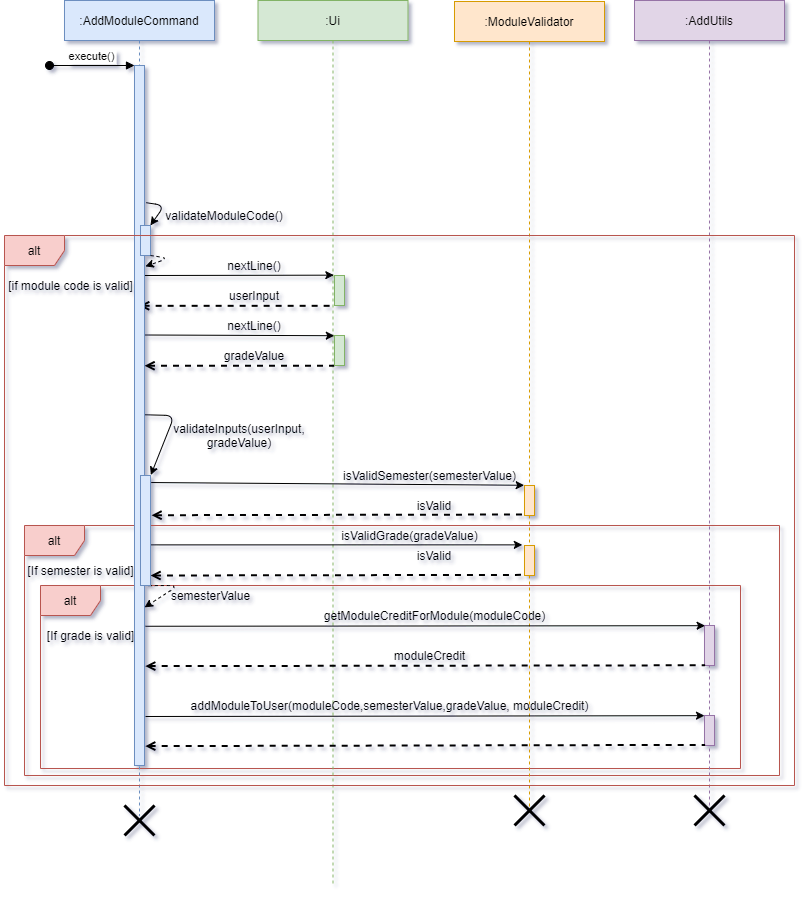

The diagram above was exported from draw.io. Its source (the exported page's mxGraphModel, read from the mxfile embedded in the PNG):
<mxGraphModel dx="1718" dy="635" grid="1" gridSize="10" guides="1" tooltips="1" connect="1" arrows="1" fold="1" page="1" pageScale="1" pageWidth="827" pageHeight="1169" math="0" shadow="0">
  <root>
    <mxCell id="0" />
    <mxCell id="1" parent="0" />
    <mxCell id="OehDhqGocTLMBrLsQ3r7-90" value="alt" style="shape=umlFrame;whiteSpace=wrap;html=1;fillColor=#f8cecc;strokeColor=#b85450;" vertex="1" parent="1">
      <mxGeometry x="46" y="610" width="700" height="183" as="geometry" />
    </mxCell>
    <mxCell id="OehDhqGocTLMBrLsQ3r7-87" value="alt" style="shape=umlFrame;whiteSpace=wrap;html=1;fillColor=#f8cecc;strokeColor=#b85450;" vertex="1" parent="1">
      <mxGeometry x="30" y="550" width="755" height="250" as="geometry" />
    </mxCell>
    <mxCell id="3nuBFxr9cyL0pnOWT2aG-1" value=":AddModuleCommand" style="shape=umlLifeline;perimeter=lifelinePerimeter;container=0;collapsible=0;recursiveResize=0;rounded=0;shadow=0;strokeWidth=1;fillColor=#dae8fc;strokeColor=#6c8ebf;" parent="1" vertex="1">
      <mxGeometry x="70" y="25" width="150" height="815" as="geometry" />
    </mxCell>
    <mxCell id="OehDhqGocTLMBrLsQ3r7-13" value=":Ui" style="shape=umlLifeline;perimeter=lifelinePerimeter;container=0;collapsible=0;recursiveResize=0;rounded=0;shadow=0;strokeWidth=1;fillColor=#d5e8d4;strokeColor=#82b366;" vertex="1" parent="1">
      <mxGeometry x="263.5" y="25" width="150" height="885" as="geometry" />
    </mxCell>
    <mxCell id="OehDhqGocTLMBrLsQ3r7-20" value="" style="endArrow=classic;html=1;exitX=1.179;exitY=0.196;exitDx=0;exitDy=0;exitPerimeter=0;entryX=0.989;entryY=-0.001;entryDx=0;entryDy=0;entryPerimeter=0;" edge="1" parent="1" source="3nuBFxr9cyL0pnOWT2aG-2" target="OehDhqGocTLMBrLsQ3r7-10">
      <mxGeometry width="50" height="50" relative="1" as="geometry">
        <mxPoint x="151.2600000000001" y="181.68" as="sourcePoint" />
        <mxPoint x="270" y="237" as="targetPoint" />
        <Array as="points">
          <mxPoint x="170" y="230" />
        </Array>
      </mxGeometry>
    </mxCell>
    <mxCell id="OehDhqGocTLMBrLsQ3r7-21" value="validateModuleCode()" style="text;html=1;strokeColor=none;fillColor=none;align=center;verticalAlign=middle;whiteSpace=wrap;rounded=0;" vertex="1" parent="1">
      <mxGeometry x="170" y="230" width="120" height="20" as="geometry" />
    </mxCell>
    <mxCell id="OehDhqGocTLMBrLsQ3r7-26" value="" style="endArrow=none;dashed=1;html=1;strokeWidth=2;entryX=-0.067;entryY=1.011;entryDx=0;entryDy=0;entryPerimeter=0;startArrow=open;startFill=0;" edge="1" parent="1" source="3nuBFxr9cyL0pnOWT2aG-1" target="OehDhqGocTLMBrLsQ3r7-14">
      <mxGeometry width="50" height="50" relative="1" as="geometry">
        <mxPoint x="230" y="260" as="sourcePoint" />
        <mxPoint x="280" y="210" as="targetPoint" />
      </mxGeometry>
    </mxCell>
    <mxCell id="OehDhqGocTLMBrLsQ3r7-28" value="" style="endArrow=none;dashed=1;html=1;strokeWidth=2;entryX=-0.033;entryY=1.011;entryDx=0;entryDy=0;entryPerimeter=0;exitX=1.3;exitY=0.179;exitDx=0;exitDy=0;exitPerimeter=0;startArrow=open;startFill=0;" edge="1" parent="1" target="OehDhqGocTLMBrLsQ3r7-25">
      <mxGeometry width="50" height="50" relative="1" as="geometry">
        <mxPoint x="150" y="390.22" as="sourcePoint" />
        <mxPoint x="356.33000000000004" y="390" as="targetPoint" />
      </mxGeometry>
    </mxCell>
    <mxCell id="OehDhqGocTLMBrLsQ3r7-31" value="" style="endArrow=classic;html=1;entryX=-0.067;entryY=-0.011;entryDx=0;entryDy=0;entryPerimeter=0;exitX=1.033;exitY=0.3;exitDx=0;exitDy=0;exitPerimeter=0;" edge="1" parent="1" source="3nuBFxr9cyL0pnOWT2aG-2" target="OehDhqGocTLMBrLsQ3r7-14">
      <mxGeometry width="50" height="50" relative="1" as="geometry">
        <mxPoint x="250" y="260" as="sourcePoint" />
        <mxPoint x="300" y="210" as="targetPoint" />
      </mxGeometry>
    </mxCell>
    <mxCell id="OehDhqGocTLMBrLsQ3r7-32" value="" style="endArrow=classic;html=1;exitX=1.067;exitY=0.385;exitDx=0;exitDy=0;exitPerimeter=0;entryX=-0.02;entryY=0.007;entryDx=0;entryDy=0;entryPerimeter=0;" edge="1" parent="1" source="3nuBFxr9cyL0pnOWT2aG-2" target="OehDhqGocTLMBrLsQ3r7-25">
      <mxGeometry width="50" height="50" relative="1" as="geometry">
        <mxPoint x="156.00000000000003" y="260" as="sourcePoint" />
        <mxPoint x="360" y="260" as="targetPoint" />
      </mxGeometry>
    </mxCell>
    <mxCell id="OehDhqGocTLMBrLsQ3r7-34" value="nextLine()" style="text;html=1;strokeColor=none;fillColor=none;align=center;verticalAlign=middle;whiteSpace=wrap;rounded=0;" vertex="1" parent="1">
      <mxGeometry x="230" y="280" width="60" height="20" as="geometry" />
    </mxCell>
    <mxCell id="OehDhqGocTLMBrLsQ3r7-35" value="nextLine()" style="text;html=1;strokeColor=none;fillColor=none;align=center;verticalAlign=middle;whiteSpace=wrap;rounded=0;" vertex="1" parent="1">
      <mxGeometry x="230" y="340" width="60" height="20" as="geometry" />
    </mxCell>
    <mxCell id="OehDhqGocTLMBrLsQ3r7-36" value="userInput" style="text;html=1;strokeColor=none;fillColor=none;align=center;verticalAlign=middle;whiteSpace=wrap;rounded=0;" vertex="1" parent="1">
      <mxGeometry x="220" y="310" width="80" height="20" as="geometry" />
    </mxCell>
    <mxCell id="OehDhqGocTLMBrLsQ3r7-37" value="gradeValue" style="text;html=1;strokeColor=none;fillColor=none;align=center;verticalAlign=middle;whiteSpace=wrap;rounded=0;" vertex="1" parent="1">
      <mxGeometry x="220" y="370" width="80" height="20" as="geometry" />
    </mxCell>
    <mxCell id="OehDhqGocTLMBrLsQ3r7-39" value="" style="endArrow=classic;html=1;entryX=1.033;entryY=-0.004;entryDx=0;entryDy=0;entryPerimeter=0;exitX=1.067;exitY=0.499;exitDx=0;exitDy=0;exitPerimeter=0;" edge="1" parent="1" source="3nuBFxr9cyL0pnOWT2aG-2" target="OehDhqGocTLMBrLsQ3r7-38">
      <mxGeometry width="50" height="50" relative="1" as="geometry">
        <mxPoint x="156.00000000000003" y="300" as="sourcePoint" />
        <mxPoint x="162.00000000000003" y="328.432" as="targetPoint" />
        <Array as="points">
          <mxPoint x="180" y="440" />
        </Array>
      </mxGeometry>
    </mxCell>
    <mxCell id="OehDhqGocTLMBrLsQ3r7-40" value="validateInputs(userInput, gradeValue)" style="text;html=1;strokeColor=none;fillColor=none;align=center;verticalAlign=middle;whiteSpace=wrap;rounded=0;" vertex="1" parent="1">
      <mxGeometry x="180" y="450" width="130" height="20" as="geometry" />
    </mxCell>
    <mxCell id="OehDhqGocTLMBrLsQ3r7-41" value="" style="endArrow=classic;html=1;exitX=1.033;exitY=0.327;exitDx=0;exitDy=0;exitPerimeter=0;entryX=1.167;entryY=0.582;entryDx=0;entryDy=0;entryPerimeter=0;dashed=1;" edge="1" parent="1">
      <mxGeometry width="50" height="50" relative="1" as="geometry">
        <mxPoint x="154.32999999999998" y="610.15" as="sourcePoint" />
        <mxPoint x="150.00000000000006" y="631.8999999999999" as="targetPoint" />
        <Array as="points">
          <mxPoint x="184" y="610" />
        </Array>
      </mxGeometry>
    </mxCell>
    <mxCell id="OehDhqGocTLMBrLsQ3r7-42" value="semesterValue" style="text;html=1;align=center;verticalAlign=middle;resizable=0;points=[];autosize=1;" vertex="1" parent="1">
      <mxGeometry x="171" y="610" width="90" height="20" as="geometry" />
    </mxCell>
    <mxCell id="OehDhqGocTLMBrLsQ3r7-46" value="" style="endArrow=classic;html=1;exitX=1.067;exitY=0.064;exitDx=0;exitDy=0;exitPerimeter=0;entryX=-0.031;entryY=-0.008;entryDx=0;entryDy=0;entryPerimeter=0;" edge="1" parent="1" source="OehDhqGocTLMBrLsQ3r7-38" target="OehDhqGocTLMBrLsQ3r7-45">
      <mxGeometry width="50" height="50" relative="1" as="geometry">
        <mxPoint x="190" y="330" as="sourcePoint" />
        <mxPoint x="570" y="331" as="targetPoint" />
        <Array as="points" />
      </mxGeometry>
    </mxCell>
    <mxCell id="OehDhqGocTLMBrLsQ3r7-47" value="" style="endArrow=classic;html=1;entryX=-0.219;entryY=-0.021;entryDx=0;entryDy=0;entryPerimeter=0;" edge="1" parent="1" source="3nuBFxr9cyL0pnOWT2aG-1" target="OehDhqGocTLMBrLsQ3r7-44">
      <mxGeometry width="50" height="50" relative="1" as="geometry">
        <mxPoint x="146" y="560.82" as="sourcePoint" />
        <mxPoint x="530" y="560" as="targetPoint" />
        <Array as="points" />
      </mxGeometry>
    </mxCell>
    <mxCell id="OehDhqGocTLMBrLsQ3r7-49" value="" style="endArrow=none;dashed=1;html=1;strokeWidth=2;exitX=1.048;exitY=0.354;exitDx=0;exitDy=0;exitPerimeter=0;startArrow=open;startFill=0;entryX=-0.124;entryY=0.979;entryDx=0;entryDy=0;entryPerimeter=0;" edge="1" parent="1" target="OehDhqGocTLMBrLsQ3r7-44">
      <mxGeometry width="50" height="50" relative="1" as="geometry">
        <mxPoint x="156.00000000000003" y="600" as="sourcePoint" />
        <mxPoint x="540.93" y="600" as="targetPoint" />
      </mxGeometry>
    </mxCell>
    <mxCell id="OehDhqGocTLMBrLsQ3r7-51" value="isValidSemester(semesterValue)" style="text;html=1;align=center;verticalAlign=middle;resizable=0;points=[];autosize=1;" vertex="1" parent="1">
      <mxGeometry x="340" y="490" width="190" height="20" as="geometry" />
    </mxCell>
    <mxCell id="OehDhqGocTLMBrLsQ3r7-53" value="isValid" style="text;html=1;strokeColor=none;fillColor=none;align=center;verticalAlign=middle;whiteSpace=wrap;rounded=0;" vertex="1" parent="1">
      <mxGeometry x="420" y="520" width="40" height="20" as="geometry" />
    </mxCell>
    <mxCell id="OehDhqGocTLMBrLsQ3r7-54" value="isValid" style="text;html=1;strokeColor=none;fillColor=none;align=center;verticalAlign=middle;whiteSpace=wrap;rounded=0;" vertex="1" parent="1">
      <mxGeometry x="420" y="570" width="40" height="20" as="geometry" />
    </mxCell>
    <mxCell id="OehDhqGocTLMBrLsQ3r7-43" value=":ModuleValidator" style="shape=umlLifeline;perimeter=lifelinePerimeter;container=0;collapsible=0;recursiveResize=0;rounded=0;shadow=0;strokeWidth=1;fillColor=#ffe6cc;strokeColor=#d79b00;" vertex="1" parent="1">
      <mxGeometry x="460" y="26" width="150" height="814" as="geometry" />
    </mxCell>
    <mxCell id="3nuBFxr9cyL0pnOWT2aG-2" value="" style="points=[];perimeter=orthogonalPerimeter;rounded=0;shadow=0;strokeWidth=1;fillColor=#dae8fc;strokeColor=#6c8ebf;" parent="1" vertex="1">
      <mxGeometry x="140" y="90" width="10" height="700" as="geometry" />
    </mxCell>
    <mxCell id="3nuBFxr9cyL0pnOWT2aG-3" value="execute()" style="verticalAlign=bottom;startArrow=oval;endArrow=block;startSize=8;shadow=0;strokeWidth=1;" parent="1" edge="1">
      <mxGeometry x="70" y="20" as="geometry">
        <mxPoint x="55" y="90" as="sourcePoint" />
        <mxPoint x="140" y="90" as="targetPoint" />
      </mxGeometry>
    </mxCell>
    <mxCell id="OehDhqGocTLMBrLsQ3r7-14" value="" style="points=[];perimeter=orthogonalPerimeter;rounded=0;shadow=0;strokeWidth=1;fillColor=#d5e8d4;strokeColor=#82b366;" vertex="1" parent="1">
      <mxGeometry x="340" y="300" width="10" height="30" as="geometry" />
    </mxCell>
    <mxCell id="OehDhqGocTLMBrLsQ3r7-25" value="" style="points=[];perimeter=orthogonalPerimeter;rounded=0;shadow=0;strokeWidth=1;fillColor=#d5e8d4;strokeColor=#82b366;" vertex="1" parent="1">
      <mxGeometry x="340" y="360" width="10" height="30" as="geometry" />
    </mxCell>
    <mxCell id="OehDhqGocTLMBrLsQ3r7-10" value="" style="html=1;points=[];perimeter=orthogonalPerimeter;fillColor=#dae8fc;strokeColor=#6c8ebf;" vertex="1" parent="1">
      <mxGeometry x="146" y="250" width="10" height="30" as="geometry" />
    </mxCell>
    <mxCell id="OehDhqGocTLMBrLsQ3r7-38" value="" style="html=1;points=[];perimeter=orthogonalPerimeter;fillColor=#dae8fc;strokeColor=#6c8ebf;" vertex="1" parent="1">
      <mxGeometry x="146" y="500" width="10" height="110" as="geometry" />
    </mxCell>
    <mxCell id="OehDhqGocTLMBrLsQ3r7-52" value="isValidGrade(gradeValue)" style="text;html=1;align=center;verticalAlign=middle;resizable=0;points=[];autosize=1;" vertex="1" parent="1">
      <mxGeometry x="340" y="550" width="150" height="20" as="geometry" />
    </mxCell>
    <mxCell id="OehDhqGocTLMBrLsQ3r7-59" value="" style="endArrow=none;dashed=1;html=1;strokeWidth=2;exitX=1.1;exitY=0.361;exitDx=0;exitDy=0;exitPerimeter=0;startArrow=open;startFill=0;entryX=-0.067;entryY=0.967;entryDx=0;entryDy=0;entryPerimeter=0;" edge="1" parent="1" source="OehDhqGocTLMBrLsQ3r7-38" target="OehDhqGocTLMBrLsQ3r7-45">
      <mxGeometry width="50" height="50" relative="1" as="geometry">
        <mxPoint x="156.4799999999999" y="549.5600000000001" as="sourcePoint" />
        <mxPoint x="430" y="551" as="targetPoint" />
      </mxGeometry>
    </mxCell>
    <mxCell id="OehDhqGocTLMBrLsQ3r7-60" value=":AddUtils" style="shape=umlLifeline;perimeter=lifelinePerimeter;container=0;collapsible=0;recursiveResize=0;rounded=0;shadow=0;strokeWidth=1;fillColor=#e1d5e7;strokeColor=#9673a6;" vertex="1" parent="1">
      <mxGeometry x="640" y="25" width="150" height="805" as="geometry" />
    </mxCell>
    <mxCell id="OehDhqGocTLMBrLsQ3r7-67" value="" style="points=[];perimeter=orthogonalPerimeter;rounded=0;shadow=0;strokeWidth=1;fillColor=#e1d5e7;strokeColor=#9673a6;" vertex="1" parent="1">
      <mxGeometry x="710" y="740" width="10" height="30" as="geometry" />
    </mxCell>
    <mxCell id="OehDhqGocTLMBrLsQ3r7-44" value="" style="points=[];perimeter=orthogonalPerimeter;rounded=0;shadow=0;strokeWidth=1;fillColor=#ffe6cc;strokeColor=#d79b00;" vertex="1" parent="1">
      <mxGeometry x="530" y="570" width="10" height="30" as="geometry" />
    </mxCell>
    <mxCell id="OehDhqGocTLMBrLsQ3r7-45" value="" style="points=[];perimeter=orthogonalPerimeter;rounded=0;shadow=0;strokeWidth=1;fillColor=#ffe6cc;strokeColor=#d79b00;" vertex="1" parent="1">
      <mxGeometry x="530" y="510" width="10" height="30" as="geometry" />
    </mxCell>
    <mxCell id="OehDhqGocTLMBrLsQ3r7-68" value="" style="endArrow=classic;html=1;exitX=1.1;exitY=0.93;exitDx=0;exitDy=0;exitPerimeter=0;entryX=0;entryY=0.006;entryDx=0;entryDy=0;entryPerimeter=0;" edge="1" parent="1" source="3nuBFxr9cyL0pnOWT2aG-2" target="OehDhqGocTLMBrLsQ3r7-67">
      <mxGeometry width="50" height="50" relative="1" as="geometry">
        <mxPoint x="150.00000000000006" y="660" as="sourcePoint" />
        <mxPoint x="600" y="660" as="targetPoint" />
        <Array as="points" />
      </mxGeometry>
    </mxCell>
    <mxCell id="OehDhqGocTLMBrLsQ3r7-70" value="addModuleToUser(moduleCode,semesterValue,gradeValue, moduleCredit)" style="text;html=1;align=center;verticalAlign=middle;resizable=0;points=[];autosize=1;" vertex="1" parent="1">
      <mxGeometry x="190" y="720" width="410" height="20" as="geometry" />
    </mxCell>
    <mxCell id="OehDhqGocTLMBrLsQ3r7-75" value="" style="points=[];perimeter=orthogonalPerimeter;rounded=0;shadow=0;strokeWidth=1;fillColor=#e1d5e7;strokeColor=#9673a6;" vertex="1" parent="1">
      <mxGeometry x="710" y="650" width="10" height="40" as="geometry" />
    </mxCell>
    <mxCell id="OehDhqGocTLMBrLsQ3r7-76" value="" style="endArrow=classic;html=1;exitX=1.1;exitY=0.93;exitDx=0;exitDy=0;exitPerimeter=0;entryX=0.06;entryY=0.005;entryDx=0;entryDy=0;entryPerimeter=0;" edge="1" parent="1" target="OehDhqGocTLMBrLsQ3r7-75">
      <mxGeometry width="50" height="50" relative="1" as="geometry">
        <mxPoint x="151" y="650.76" as="sourcePoint" />
        <mxPoint x="700" y="650" as="targetPoint" />
        <Array as="points" />
      </mxGeometry>
    </mxCell>
    <mxCell id="OehDhqGocTLMBrLsQ3r7-77" value="" style="endArrow=none;dashed=1;html=1;strokeWidth=2;exitX=1.071;exitY=0.858;exitDx=0;exitDy=0;exitPerimeter=0;startArrow=open;startFill=0;entryX=0.06;entryY=0.995;entryDx=0;entryDy=0;entryPerimeter=0;" edge="1" parent="1" source="3nuBFxr9cyL0pnOWT2aG-2" target="OehDhqGocTLMBrLsQ3r7-75">
      <mxGeometry width="50" height="50" relative="1" as="geometry">
        <mxPoint x="315.07000000000005" y="690" as="sourcePoint" />
        <mxPoint x="700" y="690" as="targetPoint" />
      </mxGeometry>
    </mxCell>
    <mxCell id="OehDhqGocTLMBrLsQ3r7-78" value="getModuleCreditForModule(moduleCode)" style="text;html=1;align=center;verticalAlign=middle;resizable=0;points=[];autosize=1;" vertex="1" parent="1">
      <mxGeometry x="320" y="630" width="240" height="20" as="geometry" />
    </mxCell>
    <mxCell id="OehDhqGocTLMBrLsQ3r7-79" value="moduleCredit" style="text;html=1;align=center;verticalAlign=middle;resizable=0;points=[];autosize=1;" vertex="1" parent="1">
      <mxGeometry x="390" y="670" width="90" height="20" as="geometry" />
    </mxCell>
    <mxCell id="OehDhqGocTLMBrLsQ3r7-80" value="" style="shape=umlDestroy;whiteSpace=wrap;html=1;strokeWidth=3;" vertex="1" parent="1">
      <mxGeometry x="130" y="830" width="30" height="30" as="geometry" />
    </mxCell>
    <mxCell id="OehDhqGocTLMBrLsQ3r7-81" value="" style="shape=umlDestroy;whiteSpace=wrap;html=1;strokeWidth=3;" vertex="1" parent="1">
      <mxGeometry x="700" y="820" width="30" height="30" as="geometry" />
    </mxCell>
    <mxCell id="OehDhqGocTLMBrLsQ3r7-82" value="" style="shape=umlDestroy;whiteSpace=wrap;html=1;strokeWidth=3;" vertex="1" parent="1">
      <mxGeometry x="520" y="820" width="30" height="30" as="geometry" />
    </mxCell>
    <mxCell id="OehDhqGocTLMBrLsQ3r7-85" value="" style="endArrow=classic;html=1;exitX=1.179;exitY=0.196;exitDx=0;exitDy=0;exitPerimeter=0;entryX=1.08;entryY=0.287;entryDx=0;entryDy=0;entryPerimeter=0;dashed=1;" edge="1" parent="1" target="3nuBFxr9cyL0pnOWT2aG-2">
      <mxGeometry width="50" height="50" relative="1" as="geometry">
        <mxPoint x="155.99999999999997" y="280.00000000000006" as="sourcePoint" />
        <mxPoint x="160.1" y="302.77000000000004" as="targetPoint" />
        <Array as="points">
          <mxPoint x="174.21" y="282.8" />
        </Array>
      </mxGeometry>
    </mxCell>
    <mxCell id="OehDhqGocTLMBrLsQ3r7-88" value="" style="endArrow=none;dashed=1;html=1;strokeWidth=2;exitX=1.071;exitY=0.858;exitDx=0;exitDy=0;exitPerimeter=0;startArrow=open;startFill=0;entryX=0.06;entryY=0.98;entryDx=0;entryDy=0;entryPerimeter=0;" edge="1" parent="1" target="OehDhqGocTLMBrLsQ3r7-67">
      <mxGeometry width="50" height="50" relative="1" as="geometry">
        <mxPoint x="150.71000000000004" y="770.5999999999999" as="sourcePoint" />
        <mxPoint x="700" y="770" as="targetPoint" />
      </mxGeometry>
    </mxCell>
    <mxCell id="OehDhqGocTLMBrLsQ3r7-89" value="[If semester is valid]" style="text;html=1;align=center;verticalAlign=middle;resizable=0;points=[];autosize=1;" vertex="1" parent="1">
      <mxGeometry x="26" y="585" width="120" height="20" as="geometry" />
    </mxCell>
    <mxCell id="OehDhqGocTLMBrLsQ3r7-91" value="[If grade is valid]" style="text;html=1;align=center;verticalAlign=middle;resizable=0;points=[];autosize=1;" vertex="1" parent="1">
      <mxGeometry x="46" y="650" width="100" height="20" as="geometry" />
    </mxCell>
    <mxCell id="OehDhqGocTLMBrLsQ3r7-93" value="alt" style="shape=umlFrame;whiteSpace=wrap;html=1;fillColor=#f8cecc;strokeColor=#b85450;" vertex="1" parent="1">
      <mxGeometry x="10" y="260" width="790" height="550" as="geometry" />
    </mxCell>
    <mxCell id="OehDhqGocTLMBrLsQ3r7-94" value="[if module code is valid]" style="text;html=1;align=center;verticalAlign=middle;resizable=0;points=[];autosize=1;" vertex="1" parent="1">
      <mxGeometry x="6" y="300" width="140" height="20" as="geometry" />
    </mxCell>
  </root>
</mxGraphModel>